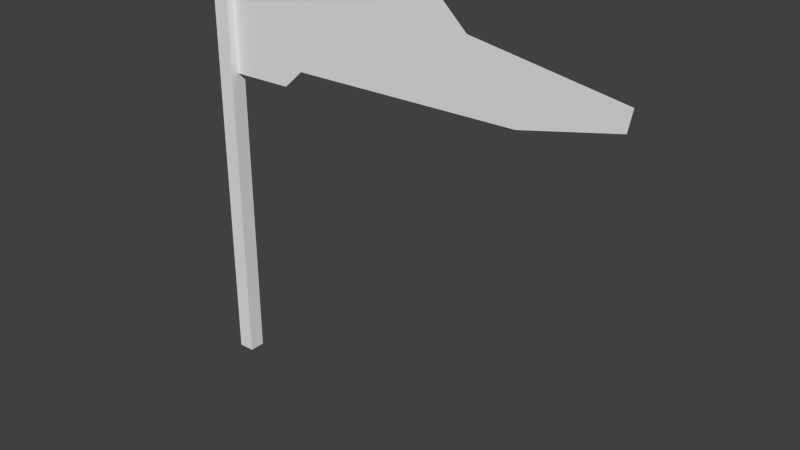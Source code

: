 # Source: flag_4.blend  (saved by Blender 2.72.0; exported with 4.5.12 LTS)
import bpy
from mathutils import Matrix  # noqa: F401  (used for matrix-valued properties, if any)

bpy.ops.wm.read_factory_settings(use_empty=True)
scene = bpy.context.scene
scene.name = 'Scene'

# ---- collections
col_collection_1 = bpy.data.collections.new('Collection 1'); scene.collection.children.link(col_collection_1)

# ---- world
world_world = bpy.data.worlds.new('World'); scene.world = world_world
world_world.color = (0.05088, 0.05088, 0.05088)
world_world.use_sun_shadow = False
world_world.sun_shadow_jitter_overblur = 0.0
world_world.cycles.sampling_method = 'MANUAL'
world_world.cycles.sample_map_resolution = 256

# ---- meshes
me_plane = bpy.data.meshes.new('Plane')
me_plane.from_pydata([(16.53, 3.587, -5.55e-07), (16.53, 5.618, -5.587e-07), (20.45, 3.618, -5.472e-07), (21.69, 4.029, -4.76e-07), (21.36, 5.618, -5.472e-07), (35.95, 4.138, -4.891e-07), (22.62, 6.163, -6.736e-07), (41.81, 4.618, -5.472e-07), (42.05, 5.087, -5.435e-07), (15.52, 5.587, 0.4928), (15.52, -3.262, 0.4928), (16.53, -3.262, 0.4928), (16.53, 6.021, 0.4928), (15.88, 6.083, 0.4928), (15.52, 5.587, -0.499), (15.52, -3.262, -0.499), (16.53, -3.262, -0.499), (16.53, 6.021, -0.499), (15.88, 6.083, -0.499), (32.93, 5.625, -6.085e-07), (31.45, 6.126, -5.802e-07)], [], [(1, 0, 2, 3, 5, 7, 8, 19, 20, 6, 4), (9, 10, 11, 12, 13), (12, 17, 18, 13), (10, 15, 16, 11), (15, 14, 18, 17, 16), (11, 16, 17, 12), (14, 15, 10, 9, 13, 18)])
me_plane.use_remesh_preserve_volume = False
me_plane.use_remesh_preserve_attributes = False
me_plane.use_mirror_vertex_groups = False
me_plane.update()

# ---- objects
ob_plane = bpy.data.objects.new('Plane', me_plane)

# ---- transforms, parenting, visibility, modifiers, constraints
ob_plane.location = (-16.07, 0.0, 9.068)
ob_plane.rotation_euler = (1.571, -0.0, 0.0)
ob_plane.scale = (1.0, 2.768, 1.0)
ob_plane.lineart.crease_threshold = 0.0

# ---- collection membership
col_collection_1.objects.link(ob_plane)

# ---- scene / render settings (as saved in the file)
scene.frame_start = 1; scene.frame_end = 250; scene.frame_set(1)
scene.render.engine = 'BLENDER_EEVEE_NEXT'
scene.render.resolution_percentage = 50
scene.render.dither_intensity = 0.0
scene.cycles.use_denoising = False
scene.cycles.samples = 10
scene.cycles.sampling_pattern = 'TABULATED_SOBOL'
scene.cycles.light_sampling_threshold = 0.0
scene.cycles.use_adaptive_sampling = False
scene.cycles.use_light_tree = False
scene.cycles.blur_glossy = 0.0
scene.cycles.pixel_filter_type = 'GAUSSIAN'
scene.cycles.sample_clamp_indirect = 0.0
scene.view_settings.view_transform = 'Standard'
bpy.context.view_layer.update()

# ---- added for rendering (the .blend has no active camera and no usable light): camera, sun
cam_auto = bpy.data.cameras.new('AutoCamera')
cam_auto.lens = 50.0
cam_auto.sensor_width = 36.0
cam_auto.clip_end = 1000.0
ob_auto_camera = bpy.data.objects.new('AutoCamera', cam_auto)
scene.collection.objects.link(ob_auto_camera)
ob_auto_camera.location = (47.1554, -41.3253, 40.6342)
ob_auto_camera.rotation_euler = (1.09748, -7.21219e-08, 0.694738)
scene.camera = ob_auto_camera
light_auto_sun = bpy.data.lights.new('AutoSun', 'SUN')
light_auto_sun.energy = 3.0
light_auto_sun.angle = 0.0523599
ob_auto_sun = bpy.data.objects.new('AutoSun', light_auto_sun)
scene.collection.objects.link(ob_auto_sun)
ob_auto_sun.rotation_euler = (0.872665, 0.174533, 0.523599)
bpy.context.view_layer.update()
